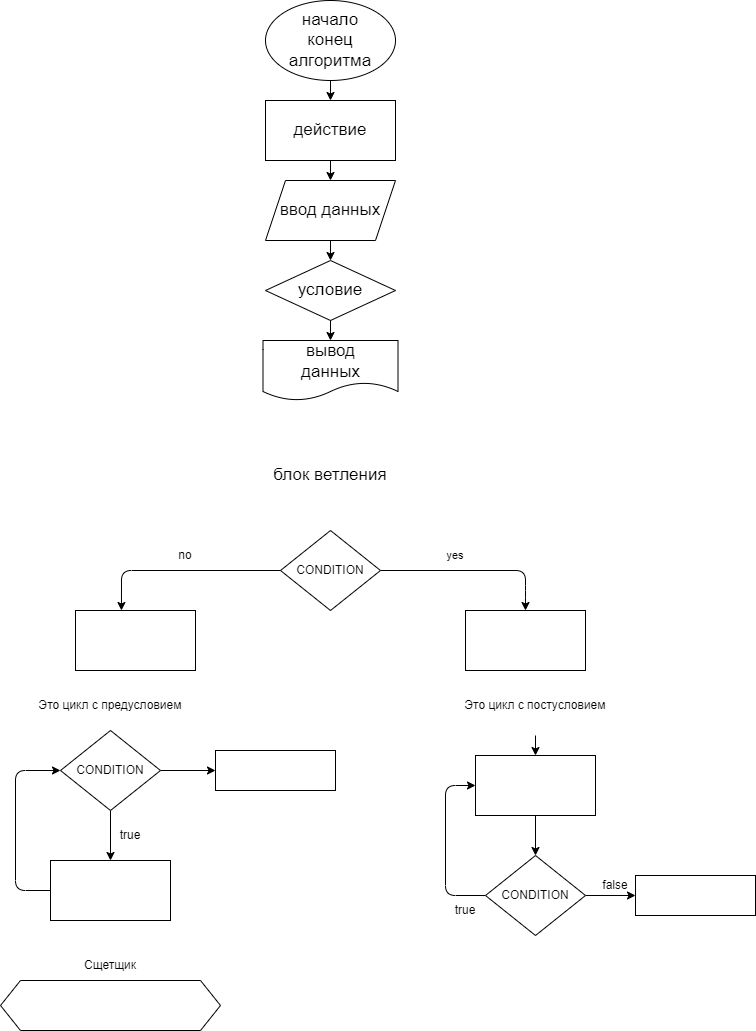

The diagram above was exported from draw.io. Its source (the exported page's mxGraphModel, read from the mxfile embedded in the PNG):
<mxGraphModel dx="743" dy="401" grid="1" gridSize="10" guides="1" tooltips="1" connect="1" arrows="1" fold="1" page="1" pageScale="1" pageWidth="827" pageHeight="1169" background="none" math="0" shadow="0">
  <root>
    <mxCell id="0" />
    <mxCell id="1" parent="0" />
    <mxCell id="13" value="" style="edgeStyle=none;html=1;fontSize=17;" edge="1" parent="1" source="2" target="3">
      <mxGeometry relative="1" as="geometry" />
    </mxCell>
    <mxCell id="2" value="начало&lt;br&gt;конец&lt;br&gt;алгоритма" style="ellipse;whiteSpace=wrap;html=1;spacing=12;fontSize=17;labelBackgroundColor=none;" vertex="1" parent="1">
      <mxGeometry x="270" y="10" width="130" height="80" as="geometry" />
    </mxCell>
    <mxCell id="8" value="" style="edgeStyle=none;html=1;fontSize=17;" edge="1" parent="1" source="3">
      <mxGeometry relative="1" as="geometry">
        <mxPoint x="330" y="170" as="targetPoint" />
      </mxGeometry>
    </mxCell>
    <mxCell id="14" value="" style="edgeStyle=none;html=1;fontSize=17;" edge="1" parent="1" source="3" target="9">
      <mxGeometry relative="1" as="geometry" />
    </mxCell>
    <mxCell id="3" value="действие" style="whiteSpace=wrap;html=1;fontSize=17;spacing=12;labelBackgroundColor=none;" vertex="1" parent="1">
      <mxGeometry x="270" y="110" width="130" height="60" as="geometry" />
    </mxCell>
    <mxCell id="16" value="" style="edgeStyle=none;html=1;fontSize=17;" edge="1" parent="1" source="9" target="15">
      <mxGeometry relative="1" as="geometry" />
    </mxCell>
    <mxCell id="9" value="ввод данных" style="shape=parallelogram;perimeter=parallelogramPerimeter;whiteSpace=wrap;html=1;fixedSize=1;labelBackgroundColor=none;fontSize=17;" vertex="1" parent="1">
      <mxGeometry x="270" y="190" width="130" height="60" as="geometry" />
    </mxCell>
    <mxCell id="18" value="" style="edgeStyle=none;html=1;fontSize=17;" edge="1" parent="1" source="15" target="17">
      <mxGeometry relative="1" as="geometry" />
    </mxCell>
    <mxCell id="15" value="условие" style="rhombus;whiteSpace=wrap;html=1;labelBackgroundColor=none;fontSize=17;" vertex="1" parent="1">
      <mxGeometry x="270" y="270" width="130" height="60" as="geometry" />
    </mxCell>
    <mxCell id="17" value="вывод&lt;br&gt;данных" style="shape=document;whiteSpace=wrap;html=1;boundedLbl=1;labelBackgroundColor=none;fontSize=17;" vertex="1" parent="1">
      <mxGeometry x="267.5" y="350" width="135" height="60" as="geometry" />
    </mxCell>
    <mxCell id="23" style="edgeStyle=none;html=1;entryX=0.5;entryY=0;entryDx=0;entryDy=0;fontSize=17;" edge="1" parent="1" target="20">
      <mxGeometry relative="1" as="geometry">
        <mxPoint x="385" y="580" as="sourcePoint" />
        <Array as="points">
          <mxPoint x="530" y="580" />
          <mxPoint x="530" y="600" />
        </Array>
      </mxGeometry>
    </mxCell>
    <mxCell id="30" style="edgeStyle=none;html=1;entryX=0.383;entryY=0;entryDx=0;entryDy=0;entryPerimeter=0;fontSize=17;" edge="1" parent="1" target="21">
      <mxGeometry relative="1" as="geometry">
        <mxPoint x="285" y="580" as="sourcePoint" />
        <Array as="points">
          <mxPoint x="126" y="580" />
        </Array>
      </mxGeometry>
    </mxCell>
    <mxCell id="19" value="CONDITION" style="rhombus;whiteSpace=wrap;html=1;labelBackgroundColor=none;fontSize=12;" vertex="1" parent="1">
      <mxGeometry x="285" y="540" width="100" height="80" as="geometry" />
    </mxCell>
    <mxCell id="20" value="" style="rounded=0;whiteSpace=wrap;html=1;labelBackgroundColor=none;fontSize=17;" vertex="1" parent="1">
      <mxGeometry x="470" y="620" width="120" height="60" as="geometry" />
    </mxCell>
    <mxCell id="21" value="" style="whiteSpace=wrap;html=1;fontSize=17;rounded=0;labelBackgroundColor=none;" vertex="1" parent="1">
      <mxGeometry x="80" y="620" width="120" height="60" as="geometry" />
    </mxCell>
    <mxCell id="25" value="yes" style="text;html=1;strokeColor=none;fillColor=none;align=center;verticalAlign=middle;whiteSpace=wrap;rounded=0;labelBackgroundColor=none;fontSize=11;" vertex="1" parent="1">
      <mxGeometry x="430" y="550" width="60" height="30" as="geometry" />
    </mxCell>
    <mxCell id="26" value="no" style="text;html=1;strokeColor=none;fillColor=none;align=center;verticalAlign=middle;whiteSpace=wrap;rounded=0;labelBackgroundColor=none;fontSize=12;" vertex="1" parent="1">
      <mxGeometry x="160" y="550" width="60" height="30" as="geometry" />
    </mxCell>
    <mxCell id="39" value="блок ветления" style="text;html=1;strokeColor=none;fillColor=none;align=center;verticalAlign=middle;whiteSpace=wrap;rounded=0;labelBackgroundColor=none;fontSize=17;" vertex="1" parent="1">
      <mxGeometry x="220" y="460" width="230" height="50" as="geometry" />
    </mxCell>
    <mxCell id="45" value="" style="edgeStyle=none;html=1;fontSize=12;" edge="1" parent="1" source="42" target="44">
      <mxGeometry relative="1" as="geometry" />
    </mxCell>
    <mxCell id="65" value="" style="edgeStyle=none;html=1;fontSize=12;" edge="1" parent="1" source="42" target="64">
      <mxGeometry relative="1" as="geometry" />
    </mxCell>
    <mxCell id="42" value="CONDITION" style="rhombus;whiteSpace=wrap;html=1;labelBackgroundColor=none;fontSize=12;" vertex="1" parent="1">
      <mxGeometry x="65" y="740" width="100" height="80" as="geometry" />
    </mxCell>
    <mxCell id="50" style="edgeStyle=none;html=1;entryX=0;entryY=0.5;entryDx=0;entryDy=0;fontSize=12;exitX=0;exitY=0.5;exitDx=0;exitDy=0;" edge="1" parent="1" source="44" target="42">
      <mxGeometry relative="1" as="geometry">
        <Array as="points">
          <mxPoint x="20" y="900" />
          <mxPoint x="20" y="780" />
        </Array>
      </mxGeometry>
    </mxCell>
    <mxCell id="44" value="" style="whiteSpace=wrap;html=1;labelBackgroundColor=none;" vertex="1" parent="1">
      <mxGeometry x="55" y="870" width="120" height="60" as="geometry" />
    </mxCell>
    <mxCell id="46" value="true" style="text;html=1;strokeColor=none;fillColor=none;align=center;verticalAlign=middle;whiteSpace=wrap;rounded=0;labelBackgroundColor=none;fontSize=12;" vertex="1" parent="1">
      <mxGeometry x="105" y="830" width="60" height="30" as="geometry" />
    </mxCell>
    <mxCell id="51" value="Это цикл с предусловием" style="text;html=1;strokeColor=none;fillColor=none;align=center;verticalAlign=middle;whiteSpace=wrap;rounded=0;labelBackgroundColor=none;fontSize=12;" vertex="1" parent="1">
      <mxGeometry x="15" y="700" width="200" height="30" as="geometry" />
    </mxCell>
    <mxCell id="57" style="edgeStyle=none;html=1;entryX=0;entryY=0.5;entryDx=0;entryDy=0;fontSize=12;exitX=0;exitY=0.5;exitDx=0;exitDy=0;" edge="1" parent="1" source="52" target="54">
      <mxGeometry relative="1" as="geometry">
        <Array as="points">
          <mxPoint x="450" y="905" />
          <mxPoint x="450" y="795" />
        </Array>
      </mxGeometry>
    </mxCell>
    <mxCell id="68" value="" style="edgeStyle=none;html=1;fontSize=12;" edge="1" parent="1" source="52" target="67">
      <mxGeometry relative="1" as="geometry" />
    </mxCell>
    <mxCell id="52" value="CONDITION" style="rhombus;whiteSpace=wrap;html=1;labelBackgroundColor=none;fontSize=12;" vertex="1" parent="1">
      <mxGeometry x="490" y="865" width="100" height="80" as="geometry" />
    </mxCell>
    <mxCell id="56" value="" style="edgeStyle=none;html=1;fontSize=12;" edge="1" parent="1" source="54" target="52">
      <mxGeometry relative="1" as="geometry" />
    </mxCell>
    <mxCell id="54" value="" style="whiteSpace=wrap;html=1;labelBackgroundColor=none;" vertex="1" parent="1">
      <mxGeometry x="480" y="765" width="120" height="60" as="geometry" />
    </mxCell>
    <mxCell id="62" value="" style="edgeStyle=none;html=1;fontSize=12;" edge="1" parent="1" target="54">
      <mxGeometry relative="1" as="geometry">
        <mxPoint x="540" y="745" as="sourcePoint" />
      </mxGeometry>
    </mxCell>
    <mxCell id="63" value="Это цикл с постусловием" style="text;html=1;strokeColor=none;fillColor=none;align=center;verticalAlign=middle;whiteSpace=wrap;rounded=0;labelBackgroundColor=none;fontSize=12;" vertex="1" parent="1">
      <mxGeometry x="425" y="700" width="230" height="30" as="geometry" />
    </mxCell>
    <mxCell id="64" value="" style="whiteSpace=wrap;html=1;labelBackgroundColor=none;" vertex="1" parent="1">
      <mxGeometry x="220" y="760" width="120" height="40" as="geometry" />
    </mxCell>
    <mxCell id="66" value="true" style="text;html=1;strokeColor=none;fillColor=none;align=center;verticalAlign=middle;whiteSpace=wrap;rounded=0;labelBackgroundColor=none;fontSize=12;" vertex="1" parent="1">
      <mxGeometry x="440" y="905" width="60" height="30" as="geometry" />
    </mxCell>
    <mxCell id="67" value="" style="whiteSpace=wrap;html=1;labelBackgroundColor=none;" vertex="1" parent="1">
      <mxGeometry x="640" y="885" width="120" height="40" as="geometry" />
    </mxCell>
    <mxCell id="69" value="false" style="text;html=1;strokeColor=none;fillColor=none;align=center;verticalAlign=middle;whiteSpace=wrap;rounded=0;labelBackgroundColor=none;fontSize=12;" vertex="1" parent="1">
      <mxGeometry x="590" y="885" width="60" height="20" as="geometry" />
    </mxCell>
    <mxCell id="70" value="" style="shape=hexagon;perimeter=hexagonPerimeter2;whiteSpace=wrap;html=1;fixedSize=1;labelBackgroundColor=none;fontSize=12;" vertex="1" parent="1">
      <mxGeometry x="5" y="990" width="220" height="50" as="geometry" />
    </mxCell>
    <mxCell id="71" value="Сщетщик" style="text;html=1;strokeColor=none;fillColor=none;align=center;verticalAlign=middle;whiteSpace=wrap;rounded=0;labelBackgroundColor=none;fontSize=12;" vertex="1" parent="1">
      <mxGeometry x="85" y="960" width="60" height="30" as="geometry" />
    </mxCell>
  </root>
</mxGraphModel>